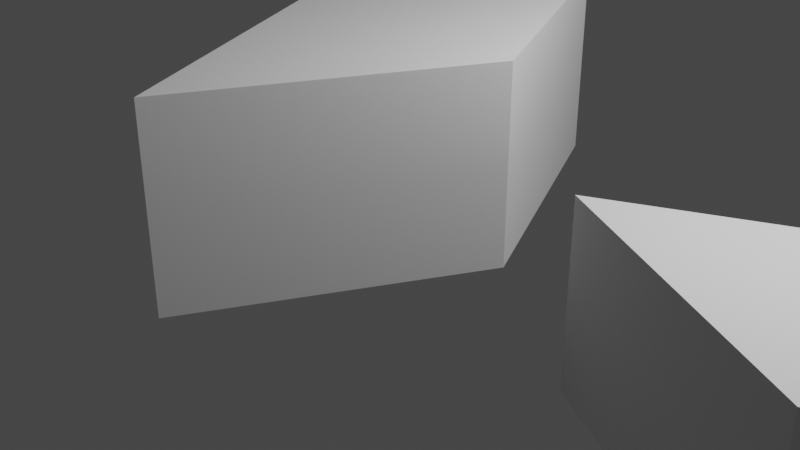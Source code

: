 # Source: transforms.blend  (saved by Blender 2.93.21; exported with 4.5.12 LTS)
import bpy
from mathutils import Matrix  # noqa: F401  (used for matrix-valued properties, if any)

bpy.ops.wm.read_factory_settings(use_empty=True)
scene = bpy.context.scene
scene.name = 'Scene'

# ---- collections
col_collection = bpy.data.collections.new('Collection'); scene.collection.children.link(col_collection)

# ---- world
world_world = bpy.data.worlds.new('World'); scene.world = world_world
world_world.use_nodes = True; world_world.node_tree.nodes.clear()
_N = world_world.node_tree.nodes; _L = world_world.node_tree.links
n0 = _N.new('ShaderNodeOutputWorld'); n0.name = 'World Output'; n0.location = (300, 300)
n1 = _N.new('ShaderNodeBackground'); n1.name = 'Background'; n1.location = (10, 300)
n1.inputs[0].default_value = (0.05088, 0.05088, 0.05088, 1.0)
_L.new(n1.outputs[0], n0.inputs[0])
n0.is_active_output = True
world_world.color = (0.05088, 0.05088, 0.05088)
world_world.use_sun_shadow = False
world_world.sun_shadow_jitter_overblur = 0.0

# ---- cameras
cam_camera = bpy.data.cameras.new('Camera')
cam_camera.clip_end = 100.0
cam_camera.ortho_scale = 7.314

# ---- lights
light_light = bpy.data.lights.new('Light', 'POINT')
light_light.transmission_factor = 0.0
light_light.energy = 1000.0
light_light.shadow_soft_size = 0.1
light_light.shadow_maximum_resolution = 0.006
light_light.use_absolute_resolution = True

# ---- meshes
me_cube_001 = bpy.data.meshes.new('Cube.001')
me_cube_001.from_pydata([(0.0, -2.828, -1.0), (0.0, -2.828, 1.0), (-1.414, 0.0, -1.0), (-1.414, 0.0, 1.0), (1.414, 0.0, -1.0), (1.414, 0.0, 1.0), (0.0, 2.828, -1.0), (0.0, 2.828, 1.0)], [], [(0, 1, 3, 2), (2, 3, 7, 6), (6, 7, 5, 4), (4, 5, 1, 0), (2, 6, 4, 0), (7, 3, 1, 5)])
_uv = me_cube_001.uv_layers.new(name='UVMap')
_uv.uv.foreach_set('vector', [0.375, 0.0, 0.625, 0.0, 0.625, 0.25, 0.375, 0.25, 0.375, 0.25, 0.625, 0.25, 0.625, 0.5, 0.375, 0.5, 0.375, 0.5, 0.625, 0.5, 0.625, 0.75, 0.375, 0.75, 0.375, 0.75, 0.625, 0.75, 0.625, 1.0, 0.375, 1.0, 0.125, 0.5, 0.375, 0.5, 0.375, 0.75, 0.125, 0.75, 0.625, 0.5, 0.875, 0.5, 0.875, 0.75, 0.625, 0.75])
me_cube_001.use_remesh_fix_poles = True
me_cube_001.use_remesh_preserve_attributes = False
me_cube_001.update()
me_cube_002 = bpy.data.meshes.new('Cube.002')
me_cube_002.from_pydata([(0.0, -1.414, -1.0), (0.0, -1.414, 1.0), (-2.828, 0.0, -1.0), (-2.828, 0.0, 1.0), (2.828, 0.0, -1.0), (2.828, 0.0, 1.0), (0.0, 1.414, -1.0), (0.0, 1.414, 1.0)], [], [(0, 1, 3, 2), (2, 3, 7, 6), (6, 7, 5, 4), (4, 5, 1, 0), (2, 6, 4, 0), (7, 3, 1, 5)])
_uv = me_cube_002.uv_layers.new(name='UVMap')
_uv.uv.foreach_set('vector', [0.375, 0.0, 0.625, 0.0, 0.625, 0.25, 0.375, 0.25, 0.375, 0.25, 0.625, 0.25, 0.625, 0.5, 0.375, 0.5, 0.375, 0.5, 0.625, 0.5, 0.625, 0.75, 0.375, 0.75, 0.375, 0.75, 0.625, 0.75, 0.625, 1.0, 0.375, 1.0, 0.125, 0.5, 0.375, 0.5, 0.375, 0.75, 0.125, 0.75, 0.625, 0.5, 0.875, 0.5, 0.875, 0.75, 0.625, 0.75])
me_cube_002.use_remesh_fix_poles = True
me_cube_002.use_remesh_preserve_attributes = False
me_cube_002.update()

# ---- objects
ob_light = bpy.data.objects.new('Light', light_light)
ob_camera = bpy.data.objects.new('Camera', cam_camera)
ob_cube = bpy.data.objects.new('Cube', me_cube_001)
ob_cube_001 = bpy.data.objects.new('Cube.001', me_cube_002)

# ---- transforms, parenting, visibility, modifiers, constraints
ob_light.location = (4.076, 1.005, 5.904)
ob_light.rotation_euler = (0.6503, 0.05522, 1.866)
ob_light.lock_rotations_4d = False
ob_light.empty_display_type = 'ARROWS'
ob_light.color = (0.0, 0.0, 0.0, 0.0)
ob_light.lineart.crease_threshold = 0.0
ob_camera.location = (7.359, -6.926, 4.958)
ob_camera.rotation_euler = (1.109, 0.0, 0.8149)
ob_camera.lock_rotations_4d = False
ob_camera.empty_display_type = 'ARROWS'
ob_camera.color = (0.0, 0.0, 0.0, 0.0)
ob_camera.display_type = 'WIRE'
ob_camera.lineart.crease_threshold = 0.0
ob_cube.location = (0.0, 0.0, 1.0)
ob_cube_001.location = (5.0, 0.0, 0.0)

# ---- collection membership
col_collection.objects.link(ob_light)
col_collection.objects.link(ob_camera)
col_collection.objects.link(ob_cube)
col_collection.objects.link(ob_cube_001)

# ---- scene / render settings (as saved in the file)
scene.camera = ob_camera
scene.frame_start = 1; scene.frame_end = 250; scene.frame_set(1)
scene.render.engine = 'BLENDER_EEVEE_NEXT'
scene.cycles.use_denoising = False
scene.cycles.samples = 128
scene.cycles.sampling_pattern = 'TABULATED_SOBOL'
scene.cycles.use_adaptive_sampling = False
scene.cycles.use_light_tree = False
scene.view_settings.view_transform = 'Filmic'
bpy.context.view_layer.update()
